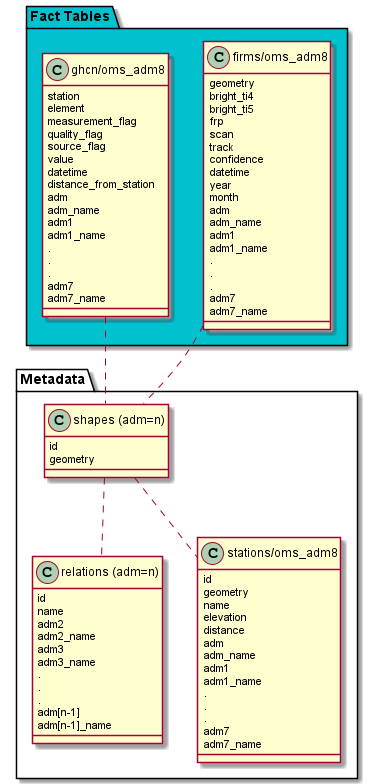

The diagram above was rendered by PlantUML. Its source (embedded in the PNG):
@startuml

package Metadata {

    class "shapes (adm=n)" {
        id
        geometry
    }


    class "relations (adm=n)" {
        id
        name
        adm2
        adm2_name
        adm3
        adm3_name
        .
        .
        .
        adm[n-1]
        adm[n-1]_name
    }


    class "stations/oms_adm8" {
        id
        geometry
        name
        elevation
        distance
        adm
        adm_name
        adm1
        adm1_name
        .
        .
        .
        adm7
        adm7_name
    }

}

package "Fact Tables" #02c1cf {

    class "ghcn/oms_adm8" {
        station
        element
        measurement_flag
        quality_flag
        source_flag
        value
        datetime
        distance_from_station
        adm
        adm_name
        adm1
        adm1_name
        .
        .
        .
        adm7
        adm7_name
    }

    class "firms/oms_adm8" {
        geometry
        bright_ti4
        bright_ti5
        frp
        scan
        track
        confidence
        datetime
        year
        month
        adm
        adm_name
        adm1
        adm1_name
        .
        .
        .
        adm7
        adm7_name
    }
}


"shapes (adm=n)" .down. "relations (adm=n)"
"shapes (adm=n)" .down. "stations/oms_adm8"
"shapes (adm=n)" .up. "ghcn/oms_adm8"
"shapes (adm=n)" .up. "firms/oms_adm8"


@enduml